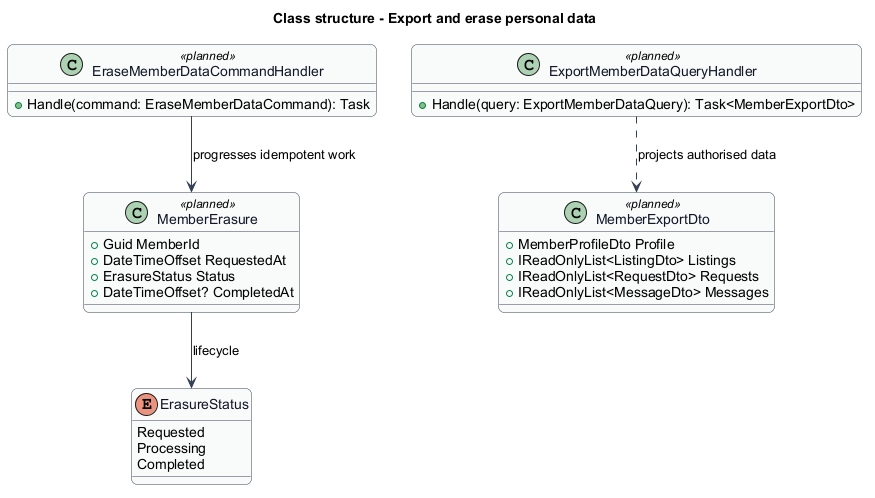

The diagram above was rendered by PlantUML. Its source (embedded in the PNG):
@startuml
skinparam backgroundColor #FFFFFF
skinparam shadowing false
skinparam roundcorner 12
skinparam defaultFontName Arial
skinparam ArrowColor #344054
skinparam rectangle {
  BorderColor #344054
  FontColor #101828
}
skinparam package {
  BorderColor #667085
  FontColor #101828
  BackgroundColor #F9FAFB
}
skinparam class {
  BorderColor #344054
  FontColor #101828
  BackgroundColor #F9FAFB
}
title Class structure - Export and erase personal data
class MemberErasure <<planned>> {
  +Guid MemberId
  +DateTimeOffset RequestedAt
  +ErasureStatus Status
  +DateTimeOffset? CompletedAt
}
enum ErasureStatus {
  Requested
  Processing
  Completed
}
class MemberExportDto <<planned>> {
  +MemberProfileDto Profile
  +IReadOnlyList<ListingDto> Listings
  +IReadOnlyList<RequestDto> Requests
  +IReadOnlyList<MessageDto> Messages
}
class ExportMemberDataQueryHandler <<planned>> {
  +Handle(query: ExportMemberDataQuery): Task<MemberExportDto>
}
class EraseMemberDataCommandHandler <<planned>> {
  +Handle(command: EraseMemberDataCommand): Task
}
MemberErasure --> ErasureStatus : lifecycle
ExportMemberDataQueryHandler ..> MemberExportDto : projects authorised data
EraseMemberDataCommandHandler --> MemberErasure : progresses idempotent work
@enduml